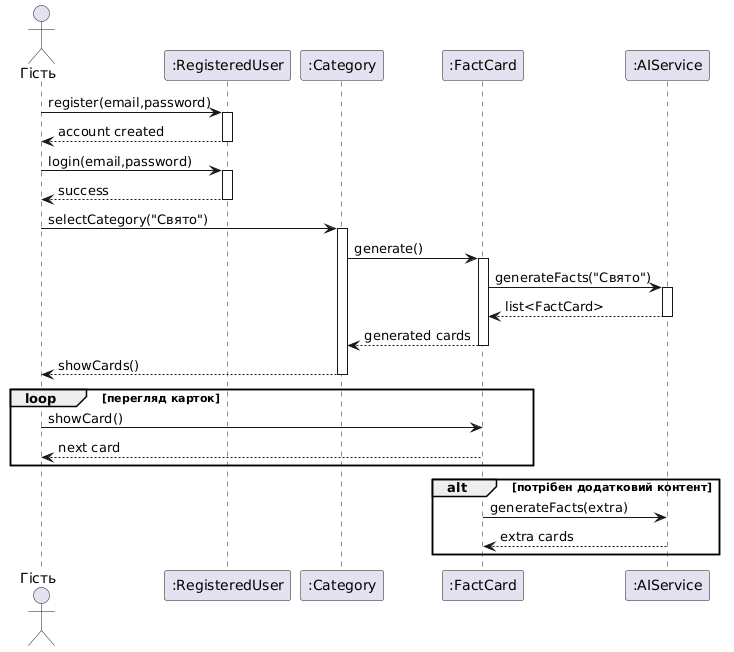

The diagram above was rendered by PlantUML. Its source (embedded in the PNG):
@startuml
actor "Гість" as Guest
participant ":RegisteredUser" as User
participant ":Category" as Cat
participant ":FactCard" as Card
participant ":AIService" as AI

Guest -> User : register(email,password)
activate User
User --> Guest : account created
deactivate User

Guest -> User : login(email,password)
activate User
User --> Guest : success
deactivate User

Guest -> Cat : selectCategory("Свято")
activate Cat

Cat -> Card : generate()
activate Card

Card -> AI : generateFacts("Свято")
activate AI

AI --> Card : list<FactCard>
deactivate AI

Card --> Cat : generated cards
deactivate Card

Cat --> Guest : showCards()
deactivate Cat


loop перегляд карток

Guest -> Card : showCard()
Card --> Guest : next card

end


alt потрібен додатковий контент

Card -> AI : generateFacts(extra)
AI --> Card : extra cards

end
@enduml